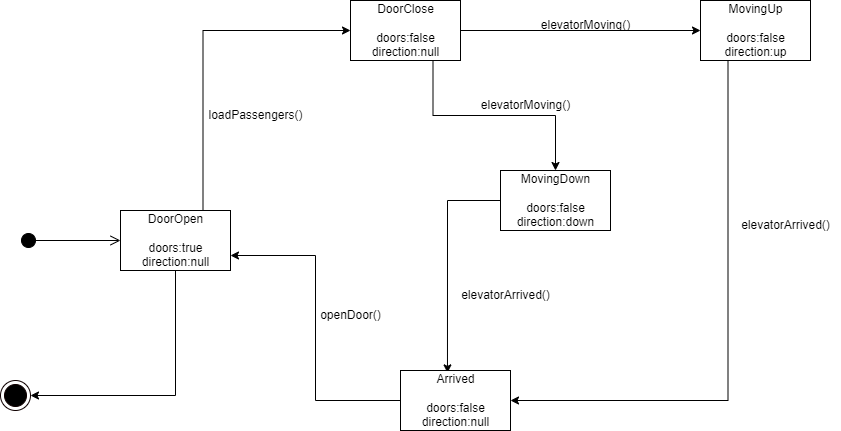

The diagram above was exported from draw.io. Its source (the exported page's mxGraphModel, read from the mxfile embedded in the PNG):
<mxGraphModel dx="2284" dy="788" grid="1" gridSize="10" guides="1" tooltips="1" connect="1" arrows="1" fold="1" page="1" pageScale="1" pageWidth="850" pageHeight="1100" math="0" shadow="0">
  <root>
    <mxCell id="0" />
    <mxCell id="1" parent="0" />
    <mxCell id="Reu2XKYA8I8a6eq9TY9n-2" value="" style="html=1;verticalAlign=bottom;startArrow=circle;startFill=1;endArrow=open;startSize=6;endSize=8;rounded=0;entryX=0;entryY=0.5;entryDx=0;entryDy=0;" edge="1" parent="1" target="Reu2XKYA8I8a6eq9TY9n-3">
      <mxGeometry width="80" relative="1" as="geometry">
        <mxPoint x="-100" y="330" as="sourcePoint" />
        <mxPoint x="-30" y="320" as="targetPoint" />
      </mxGeometry>
    </mxCell>
    <mxCell id="Reu2XKYA8I8a6eq9TY9n-9" style="edgeStyle=orthogonalEdgeStyle;orthogonalLoop=1;jettySize=auto;html=1;exitX=0.75;exitY=0;exitDx=0;exitDy=0;entryX=0;entryY=0.5;entryDx=0;entryDy=0;rounded=0;" edge="1" parent="1" source="Reu2XKYA8I8a6eq9TY9n-3" target="Reu2XKYA8I8a6eq9TY9n-4">
      <mxGeometry relative="1" as="geometry" />
    </mxCell>
    <mxCell id="Reu2XKYA8I8a6eq9TY9n-18" style="edgeStyle=orthogonalEdgeStyle;rounded=0;orthogonalLoop=1;jettySize=auto;html=1;entryX=1;entryY=0.5;entryDx=0;entryDy=0;exitX=0.5;exitY=1;exitDx=0;exitDy=0;" edge="1" parent="1" source="Reu2XKYA8I8a6eq9TY9n-3" target="Reu2XKYA8I8a6eq9TY9n-8">
      <mxGeometry relative="1" as="geometry" />
    </mxCell>
    <mxCell id="Reu2XKYA8I8a6eq9TY9n-3" value="DoorOpen&lt;br&gt;&lt;br&gt;doors:true&lt;br style=&quot;border-color: var(--border-color);&quot;&gt;direction:null" style="html=1;" vertex="1" parent="1">
      <mxGeometry y="300" width="110" height="60" as="geometry" />
    </mxCell>
    <mxCell id="Reu2XKYA8I8a6eq9TY9n-14" style="edgeStyle=orthogonalEdgeStyle;orthogonalLoop=1;jettySize=auto;html=1;exitX=0.75;exitY=1;exitDx=0;exitDy=0;rounded=0;" edge="1" parent="1" source="Reu2XKYA8I8a6eq9TY9n-4" target="Reu2XKYA8I8a6eq9TY9n-6">
      <mxGeometry relative="1" as="geometry" />
    </mxCell>
    <mxCell id="Reu2XKYA8I8a6eq9TY9n-16" style="edgeStyle=orthogonalEdgeStyle;rounded=0;orthogonalLoop=1;jettySize=auto;html=1;exitX=1;exitY=0.5;exitDx=0;exitDy=0;" edge="1" parent="1" source="Reu2XKYA8I8a6eq9TY9n-4" target="Reu2XKYA8I8a6eq9TY9n-5">
      <mxGeometry relative="1" as="geometry" />
    </mxCell>
    <mxCell id="Reu2XKYA8I8a6eq9TY9n-4" value="DoorClose&lt;br&gt;&lt;br&gt;doors:false&lt;br&gt;direction:null" style="html=1;" vertex="1" parent="1">
      <mxGeometry x="230" y="90" width="110" height="60" as="geometry" />
    </mxCell>
    <mxCell id="Reu2XKYA8I8a6eq9TY9n-13" style="edgeStyle=orthogonalEdgeStyle;orthogonalLoop=1;jettySize=auto;html=1;exitX=0.25;exitY=1;exitDx=0;exitDy=0;entryX=1;entryY=0.5;entryDx=0;entryDy=0;rounded=0;" edge="1" parent="1" source="Reu2XKYA8I8a6eq9TY9n-5" target="Reu2XKYA8I8a6eq9TY9n-7">
      <mxGeometry relative="1" as="geometry" />
    </mxCell>
    <mxCell id="Reu2XKYA8I8a6eq9TY9n-5" value="MovingUp&lt;br&gt;&lt;br&gt;doors:false&lt;br style=&quot;border-color: var(--border-color);&quot;&gt;direction:up" style="html=1;" vertex="1" parent="1">
      <mxGeometry x="580" y="90" width="110" height="60" as="geometry" />
    </mxCell>
    <mxCell id="Reu2XKYA8I8a6eq9TY9n-15" style="edgeStyle=orthogonalEdgeStyle;orthogonalLoop=1;jettySize=auto;html=1;exitX=0;exitY=0.5;exitDx=0;exitDy=0;entryX=0.427;entryY=0.04;entryDx=0;entryDy=0;entryPerimeter=0;rounded=0;" edge="1" parent="1" source="Reu2XKYA8I8a6eq9TY9n-6" target="Reu2XKYA8I8a6eq9TY9n-7">
      <mxGeometry relative="1" as="geometry" />
    </mxCell>
    <mxCell id="Reu2XKYA8I8a6eq9TY9n-6" value="MovingDown&lt;br&gt;&lt;br&gt;doors:false&lt;br&gt;direction:down" style="html=1;" vertex="1" parent="1">
      <mxGeometry x="380" y="260" width="110" height="60" as="geometry" />
    </mxCell>
    <mxCell id="Reu2XKYA8I8a6eq9TY9n-17" style="edgeStyle=orthogonalEdgeStyle;rounded=0;orthogonalLoop=1;jettySize=auto;html=1;entryX=1;entryY=0.75;entryDx=0;entryDy=0;" edge="1" parent="1" source="Reu2XKYA8I8a6eq9TY9n-7" target="Reu2XKYA8I8a6eq9TY9n-3">
      <mxGeometry relative="1" as="geometry" />
    </mxCell>
    <mxCell id="Reu2XKYA8I8a6eq9TY9n-7" value="Arrived&lt;br&gt;&lt;br&gt;doors:false&lt;br style=&quot;border-color: var(--border-color);&quot;&gt;direction:null" style="html=1;" vertex="1" parent="1">
      <mxGeometry x="280" y="460" width="110" height="60" as="geometry" />
    </mxCell>
    <mxCell id="Reu2XKYA8I8a6eq9TY9n-8" value="" style="ellipse;html=1;shape=endState;fillColor=#000000;strokeColor=#0F0000;" vertex="1" parent="1">
      <mxGeometry x="-120" y="470" width="30" height="30" as="geometry" />
    </mxCell>
    <mxCell id="Reu2XKYA8I8a6eq9TY9n-19" value="openDoor()" style="text;html=1;align=center;verticalAlign=middle;resizable=0;points=[];autosize=1;strokeColor=none;fillColor=none;" vertex="1" parent="1">
      <mxGeometry x="190" y="390" width="80" height="30" as="geometry" />
    </mxCell>
    <mxCell id="Reu2XKYA8I8a6eq9TY9n-22" value="elevatorMoving()" style="text;html=1;align=center;verticalAlign=middle;resizable=0;points=[];autosize=1;strokeColor=none;fillColor=none;" vertex="1" parent="1">
      <mxGeometry x="410" y="100" width="110" height="30" as="geometry" />
    </mxCell>
    <mxCell id="Reu2XKYA8I8a6eq9TY9n-23" value="elevatorMoving()" style="text;html=1;align=center;verticalAlign=middle;resizable=0;points=[];autosize=1;strokeColor=none;fillColor=none;" vertex="1" parent="1">
      <mxGeometry x="350" y="180" width="110" height="30" as="geometry" />
    </mxCell>
    <mxCell id="Reu2XKYA8I8a6eq9TY9n-24" value="elevatorArrived()" style="text;html=1;align=center;verticalAlign=middle;resizable=0;points=[];autosize=1;strokeColor=none;fillColor=none;" vertex="1" parent="1">
      <mxGeometry x="330" y="370" width="110" height="30" as="geometry" />
    </mxCell>
    <mxCell id="Reu2XKYA8I8a6eq9TY9n-25" value="elevatorArrived()" style="text;html=1;align=center;verticalAlign=middle;resizable=0;points=[];autosize=1;strokeColor=none;fillColor=none;" vertex="1" parent="1">
      <mxGeometry x="610" y="300" width="110" height="30" as="geometry" />
    </mxCell>
    <mxCell id="Reu2XKYA8I8a6eq9TY9n-26" value="loadPassengers()" style="text;html=1;align=center;verticalAlign=middle;resizable=0;points=[];autosize=1;strokeColor=none;fillColor=none;" vertex="1" parent="1">
      <mxGeometry x="75" y="190" width="120" height="30" as="geometry" />
    </mxCell>
  </root>
</mxGraphModel>